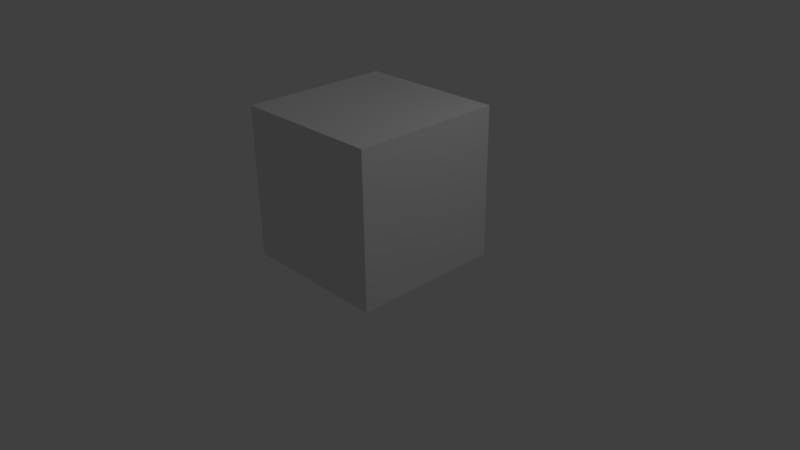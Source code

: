 # Source: VFX_Prototype_720p.blend  (saved by Blender 2.77.0; exported with 4.5.12 LTS)
import bpy
from mathutils import Matrix  # noqa: F401  (used for matrix-valued properties, if any)

bpy.ops.wm.read_factory_settings(use_empty=True)
scene = bpy.context.scene
scene.name = 'Scene'

# ---- collections
col_collection_1 = bpy.data.collections.new('Collection 1'); scene.collection.children.link(col_collection_1)

# ---- materials (node trees are filled in below, after node groups)
mat_material = bpy.data.materials.new('Material')
mat_material.alpha_threshold = 0.0
mat_material.roughness = 0.5
mat_material.line_color = (0.0, 0.0, 0.0, 1.0)

# ---- material node trees

# ---- world
world_world = bpy.data.worlds.new('World'); scene.world = world_world
world_world.color = (0.05088, 0.05088, 0.05088)
world_world.use_sun_shadow = False
world_world.sun_shadow_jitter_overblur = 0.0
world_world.cycles.sampling_method = 'MANUAL'

# ---- cameras
cam_camera = bpy.data.cameras.new('Camera')
cam_camera.clip_end = 100.0
cam_camera.lens = 35.0
cam_camera.sensor_width = 32.0
cam_camera.sensor_height = 18.0
cam_camera.ortho_scale = 7.314
cam_camera.dof.focus_distance = 0.0

# ---- lights
light_lamp = bpy.data.lights.new('Lamp', 'POINT')
light_lamp.transmission_factor = 0.0
light_lamp.cutoff_distance = 30.0
light_lamp.energy = 100.0
light_lamp.shadow_buffer_clip_start = 1.001
light_lamp.shadow_soft_size = 0.1
light_lamp.shadow_maximum_resolution = 0.006
light_lamp.use_absolute_resolution = True

# ---- meshes
me_cube = bpy.data.meshes.new('Cube')
me_cube.from_pydata([(1.0, 1.0, -1.0), (1.0, -1.0, -1.0), (-1.0, -1.0, -1.0), (-1.0, 1.0, -1.0), (1.0, 1.0, 1.0), (1.0, -1.0, 1.0), (-1.0, -1.0, 1.0), (-1.0, 1.0, 1.0)], [], [(0, 1, 2, 3), (4, 7, 6, 5), (0, 4, 5, 1), (1, 5, 6, 2), (2, 6, 7, 3), (4, 0, 3, 7)])
me_cube.materials.append(mat_material)
me_cube.use_remesh_preserve_volume = False
me_cube.use_remesh_preserve_attributes = False
me_cube.use_mirror_vertex_groups = False
me_cube.update()

# ---- objects
ob_cube = bpy.data.objects.new('Cube', me_cube)
ob_lamp = bpy.data.objects.new('Lamp', light_lamp)
ob_camera = bpy.data.objects.new('Camera', cam_camera)

# ---- transforms, parenting, visibility, modifiers, constraints
ob_cube.location = (0.0, 0.0, 1.0)
ob_cube.lock_rotations_4d = False
ob_cube.empty_display_type = 'ARROWS'
ob_cube.lineart.crease_threshold = 0.0
ob_lamp.location = (4.076, 1.005, 5.904)
ob_lamp.rotation_euler = (0.6503, 0.05522, 1.866)
ob_lamp.lock_rotations_4d = False
ob_lamp.empty_display_type = 'ARROWS'
ob_lamp.color = (0.0, 0.0, 0.0, 0.0)
ob_lamp.lineart.crease_threshold = 0.0
ob_camera.location = (7.481, -6.508, 5.344)
ob_camera.rotation_euler = (1.109, 0.01082, 0.8149)
ob_camera.lock_rotations_4d = False
ob_camera.empty_display_type = 'ARROWS'
ob_camera.color = (0.0, 0.0, 0.0, 0.0)
ob_camera.display_type = 'WIRE'
ob_camera.lineart.crease_threshold = 0.0

# ---- collection membership
col_collection_1.objects.link(ob_cube)
col_collection_1.objects.link(ob_lamp)
col_collection_1.objects.link(ob_camera)

# ---- scene / render settings (as saved in the file)
scene.camera = ob_camera
scene.frame_start = 1; scene.frame_end = 480; scene.frame_set(480)
scene.render.engine = 'CYCLES'
scene.render.resolution_percentage = 50
scene.render.fps = 3
scene.render.fps_base = 0.1
scene.render.dither_intensity = 0.0
scene.cycles.use_denoising = False
scene.cycles.samples = 128
scene.cycles.sampling_pattern = 'TABULATED_SOBOL'
scene.cycles.light_sampling_threshold = 0.0
scene.cycles.use_adaptive_sampling = False
scene.cycles.use_light_tree = False
scene.cycles.blur_glossy = 0.0
scene.cycles.sample_clamp_indirect = 0.0
scene.view_settings.view_transform = 'Standard'
bpy.context.view_layer.update()
